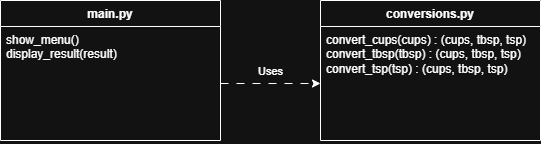

The diagram above was exported from draw.io. Its source (the exported page's mxGraphModel, read from the mxfile embedded in the PNG):
<mxGraphModel dx="692" dy="547" grid="1" gridSize="10" guides="1" tooltips="1" connect="1" arrows="1" fold="1" page="1" pageScale="1" pageWidth="850" pageHeight="1100" math="0" shadow="0">
  <root>
    <mxCell id="0" />
    <mxCell id="1" parent="0" />
    <mxCell id="7Xb7cLoLL3BynAZmwjUB-2" value="conversions.py" style="swimlane;fontStyle=1;align=center;verticalAlign=top;childLayout=stackLayout;horizontal=1;startSize=26;horizontalStack=0;resizeParent=1;resizeParentMax=0;resizeLast=0;collapsible=1;marginBottom=0;whiteSpace=wrap;html=1;" vertex="1" parent="1">
      <mxGeometry x="460" y="80" width="220" height="140" as="geometry" />
    </mxCell>
    <mxCell id="7Xb7cLoLL3BynAZmwjUB-3" value="convert_cups(cups) : (cups, tbsp, tsp)&lt;div&gt;convert_tbsp(tbsp) : (cups, tbsp, tsp)&lt;/div&gt;&lt;div&gt;convert_tsp(tsp) : (cups, tbsp, tsp)&lt;/div&gt;" style="text;strokeColor=none;fillColor=none;align=left;verticalAlign=top;spacingLeft=4;spacingRight=4;overflow=hidden;rotatable=0;points=[[0,0.5],[1,0.5]];portConstraint=eastwest;whiteSpace=wrap;html=1;" vertex="1" parent="7Xb7cLoLL3BynAZmwjUB-2">
      <mxGeometry y="26" width="220" height="114" as="geometry" />
    </mxCell>
    <mxCell id="7Xb7cLoLL3BynAZmwjUB-6" value="main.py" style="swimlane;fontStyle=1;align=center;verticalAlign=top;childLayout=stackLayout;horizontal=1;startSize=26;horizontalStack=0;resizeParent=1;resizeParentMax=0;resizeLast=0;collapsible=1;marginBottom=0;whiteSpace=wrap;html=1;" vertex="1" parent="1">
      <mxGeometry x="140" y="80" width="220" height="140" as="geometry" />
    </mxCell>
    <mxCell id="7Xb7cLoLL3BynAZmwjUB-7" value="show_menu()&lt;div&gt;display_result(result)&lt;/div&gt;" style="text;strokeColor=none;fillColor=none;align=left;verticalAlign=top;spacingLeft=4;spacingRight=4;overflow=hidden;rotatable=0;points=[[0,0.5],[1,0.5]];portConstraint=eastwest;whiteSpace=wrap;html=1;" vertex="1" parent="7Xb7cLoLL3BynAZmwjUB-6">
      <mxGeometry y="26" width="220" height="114" as="geometry" />
    </mxCell>
    <mxCell id="7Xb7cLoLL3BynAZmwjUB-8" style="edgeStyle=orthogonalEdgeStyle;rounded=0;orthogonalLoop=1;jettySize=auto;html=1;entryX=0;entryY=0.5;entryDx=0;entryDy=0;dashed=1;dashPattern=8 8;" edge="1" parent="1" source="7Xb7cLoLL3BynAZmwjUB-7" target="7Xb7cLoLL3BynAZmwjUB-3">
      <mxGeometry relative="1" as="geometry" />
    </mxCell>
    <mxCell id="7Xb7cLoLL3BynAZmwjUB-9" value="Uses" style="edgeLabel;html=1;align=center;verticalAlign=middle;resizable=0;points=[];" vertex="1" connectable="0" parent="7Xb7cLoLL3BynAZmwjUB-8">
      <mxGeometry x="-0.02" y="3" relative="1" as="geometry">
        <mxPoint y="-10" as="offset" />
      </mxGeometry>
    </mxCell>
  </root>
</mxGraphModel>